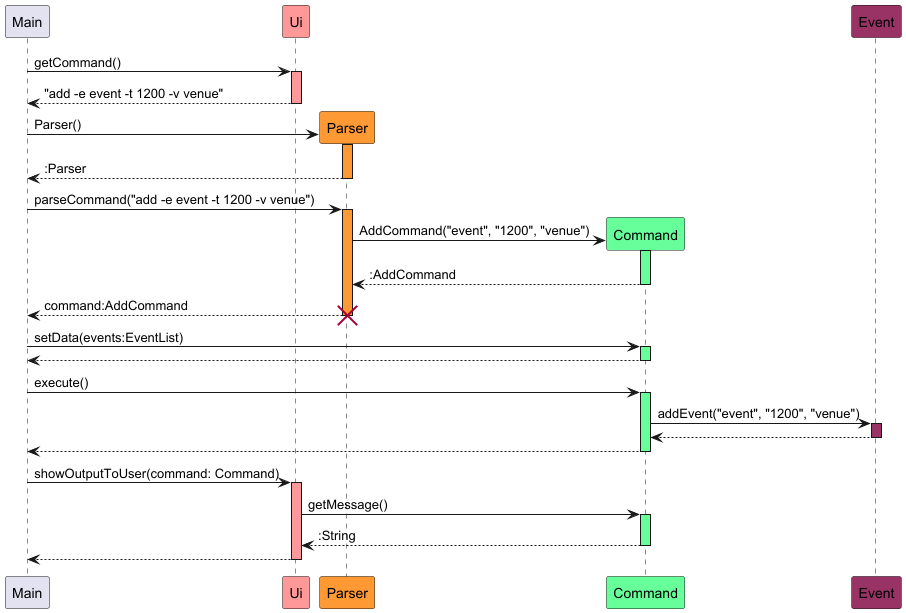

The diagram above was rendered by PlantUML. Its source (embedded in the PNG):
@startuml
!include style.puml

Participant "Main" as main
Participant "Ui" as ui UI_COLOUR
Participant "Parser" as parser PARSER_COLOUR
Participant "Command" as command COMMAND_COLOUR
Participant "Event" as event EVENT_COLOUR

main -> ui : getCommand()
activate ui UI_COLOUR
ui --> main : "add -e event -t 1200 -v venue"
deactivate ui

create parser
main -> parser : Parser()
activate parser PARSER_COLOUR
parser --> main : :Parser
deactivate parser

main -> parser : parseCommand("add -e event -t 1200 -v venue")
activate parser PARSER_COLOUR

create command
parser -> command : AddCommand("event", "1200", "venue")
activate command COMMAND_COLOUR
command --> parser : :AddCommand
deactivate command

parser --> main : command:AddCommand
deactivate parser
destroy parser

main -> command : setData(events:EventList)
activate command COMMAND_COLOUR
command --> main
deactivate command

main -> command : execute()
activate command COMMAND_COLOUR

command -> event : addEvent("event", "1200", "venue")
activate event EVENT_COLOUR
event --> command
deactivate event

command --> main
deactivate command

main -> ui : showOutputToUser(command: Command)
activate ui UI_COLOUR

ui -> command : getMessage()
activate command COMMAND_COLOUR

command --> ui : :String
deactivate command

ui --> main
deactivate ui

@enduml